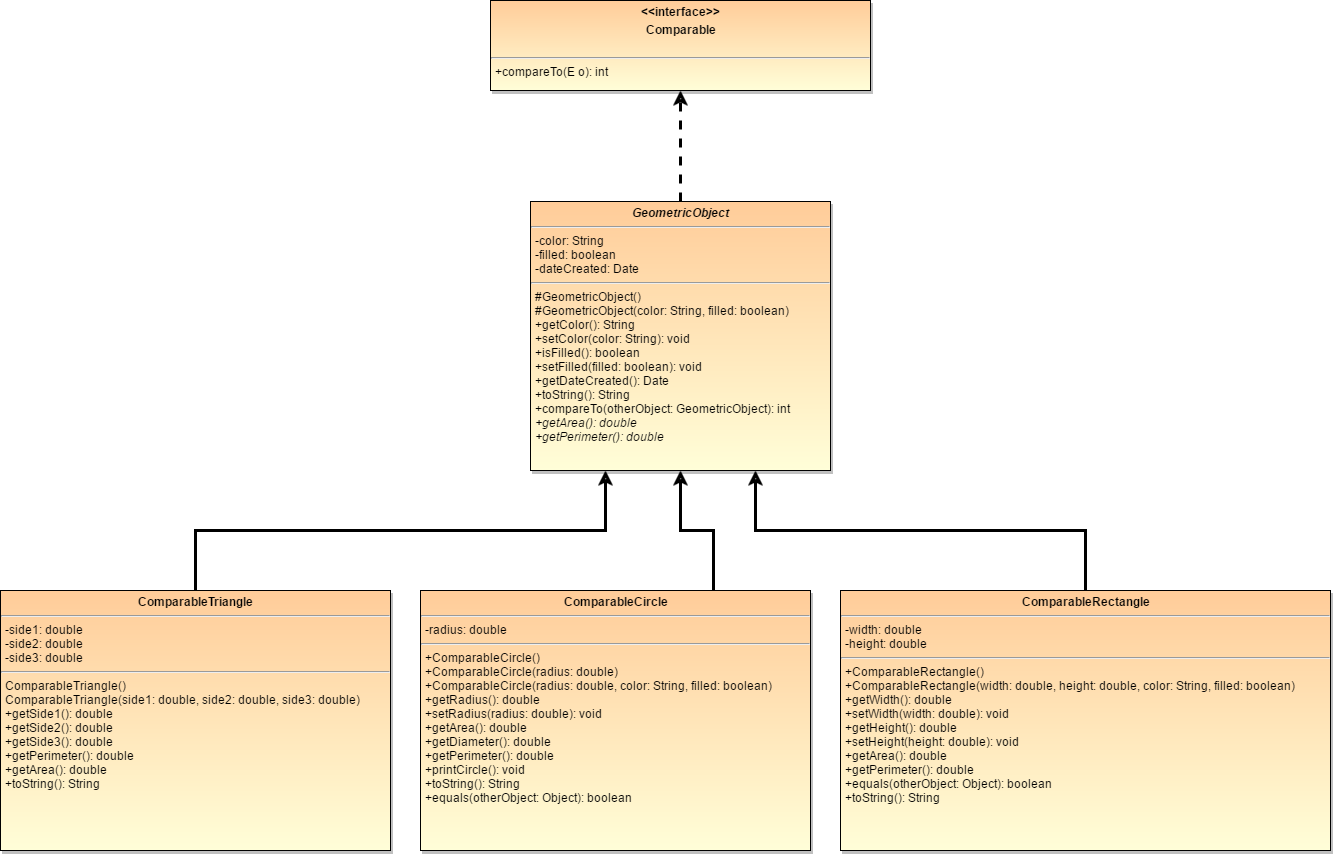

The diagram above was exported from draw.io. Its source (the exported page's mxGraphModel, read from the mxfile embedded in the PNG):
<mxGraphModel dx="1634" dy="720" grid="1" gridSize="10" guides="1" tooltips="1" connect="1" arrows="1" fold="1" page="0" pageScale="1.5" pageWidth="826" pageHeight="1169" background="#ffffff" math="0" shadow="0">
  <root>
    <mxCell id="0" style=";html=1;" />
    <mxCell id="1" style=";html=1;" parent="0" />
    <mxCell id="67" value="&lt;p style=&quot;margin: 0px ; margin-top: 4px ; text-align: center&quot;&gt;&lt;strong&gt;&amp;lt;&amp;lt;interface&amp;gt;&amp;gt;&lt;/strong&gt;&lt;/p&gt;&lt;p style=&quot;margin: 0px ; margin-top: 4px ; text-align: center&quot;&gt;&lt;strong&gt;Comparable&lt;/strong&gt;&lt;/p&gt;&lt;p style=&quot;margin: 0px ; margin-left: 4px&quot;&gt;&lt;br&gt;&lt;/p&gt;&lt;hr&gt;&lt;p style=&quot;margin: 0px ; margin-left: 4px&quot;&gt;+compareTo(E o): int&lt;/p&gt;" style="shadow=1;fillColor=#FFCC99;gradientColor=#FFFED8;verticalAlign=top;align=left;overflow=fill;fontSize=12;fontFamily=Helvetica;html=1" parent="1" vertex="1">
      <mxGeometry x="690" y="40" width="380" height="90" as="geometry" />
    </mxCell>
    <mxCell id="7c33f34aa7a31797-80" style="edgeStyle=orthogonalEdgeStyle;rounded=0;html=1;exitX=0.5;exitY=0;entryX=0.5;entryY=1;jettySize=auto;orthogonalLoop=1;dashed=1;endArrow=classic;endFill=0;strokeWidth=3;" edge="1" parent="1" source="72" target="67">
      <mxGeometry relative="1" as="geometry" />
    </mxCell>
    <mxCell id="72" value="&lt;p style=&quot;margin: 0px ; margin-top: 4px ; text-align: center&quot;&gt;&lt;strong&gt;&lt;i&gt;GeometricObject&lt;/i&gt;&lt;/strong&gt;&lt;/p&gt;&lt;hr&gt;&lt;p style=&quot;margin: 0px ; margin-left: 4px&quot;&gt;-color: String&lt;/p&gt;&lt;p style=&quot;margin: 0px ; margin-left: 4px&quot;&gt;-filled: boolean&lt;/p&gt;&lt;p style=&quot;margin: 0px ; margin-left: 4px&quot;&gt;-dateCreated: Date&lt;/p&gt;&lt;hr&gt;&lt;p style=&quot;margin: 0px ; margin-left: 4px&quot;&gt;#GeometricObject()&lt;/p&gt;&lt;p style=&quot;margin: 0px ; margin-left: 4px&quot;&gt;#GeometricObject(color: String, filled: boolean)&lt;/p&gt;&lt;p style=&quot;margin: 0px ; margin-left: 4px&quot;&gt;+getColor(): String&lt;/p&gt;&lt;p style=&quot;margin: 0px ; margin-left: 4px&quot;&gt;+setColor(color: String): void&lt;/p&gt;&lt;p style=&quot;margin: 0px ; margin-left: 4px&quot;&gt;+isFilled(): boolean&lt;/p&gt;&lt;p style=&quot;margin: 0px ; margin-left: 4px&quot;&gt;+setFilled(filled: boolean): void&lt;/p&gt;&lt;p style=&quot;margin: 0px ; margin-left: 4px&quot;&gt;+getDateCreated(): Date&lt;/p&gt;&lt;p style=&quot;margin: 0px ; margin-left: 4px&quot;&gt;+toString(): String&lt;/p&gt;&lt;p style=&quot;margin: 0px ; margin-left: 4px&quot;&gt;+compareTo(otherObject: GeometricObject): int&lt;/p&gt;&lt;p style=&quot;margin: 0px ; margin-left: 4px&quot;&gt;&lt;i&gt;+getArea(): double&lt;/i&gt;&lt;/p&gt;&lt;p style=&quot;margin: 0px ; margin-left: 4px&quot;&gt;&lt;i&gt;+getPerimeter(): double&lt;/i&gt;&lt;/p&gt;" style="shadow=1;fillColor=#FFCC99;gradientColor=#FFFED8;verticalAlign=top;align=left;overflow=fill;fontSize=12;fontFamily=Helvetica;html=1" parent="1" vertex="1">
      <mxGeometry x="730" y="241" width="300" height="269" as="geometry" />
    </mxCell>
    <mxCell id="7c33f34aa7a31797-86" style="edgeStyle=orthogonalEdgeStyle;rounded=0;html=1;exitX=0.5;exitY=0;entryX=0.25;entryY=1;endArrow=classic;endFill=0;jettySize=auto;orthogonalLoop=1;strokeWidth=3;" edge="1" parent="1" source="7c33f34aa7a31797-81" target="72">
      <mxGeometry relative="1" as="geometry" />
    </mxCell>
    <mxCell id="7c33f34aa7a31797-81" value="&lt;p style=&quot;margin: 0px ; margin-top: 4px ; text-align: center&quot;&gt;&lt;strong&gt;ComparableTriangle&lt;/strong&gt;&lt;/p&gt;&lt;hr&gt;&lt;p style=&quot;margin: 0px ; margin-left: 4px&quot;&gt;-side1: double&lt;br&gt;&lt;/p&gt;&lt;p style=&quot;margin: 0px ; margin-left: 4px&quot;&gt;-side2: double&lt;/p&gt;&lt;p style=&quot;margin: 0px ; margin-left: 4px&quot;&gt;-side3: double&lt;/p&gt;&lt;hr&gt;&lt;p style=&quot;margin: 0px ; margin-left: 4px&quot;&gt;ComparableTriangle()&lt;/p&gt;&lt;p style=&quot;margin: 0px ; margin-left: 4px&quot;&gt;ComparableTriangle(side1: double, side2: double, side3: double)&lt;/p&gt;&lt;p style=&quot;margin: 0px ; margin-left: 4px&quot;&gt;+getSide1(): double&lt;/p&gt;&lt;p style=&quot;margin: 0px ; margin-left: 4px&quot;&gt;+getSide2(): double&lt;/p&gt;&lt;p style=&quot;margin: 0px ; margin-left: 4px&quot;&gt;+getSide3(): double&lt;/p&gt;&lt;p style=&quot;margin: 0px ; margin-left: 4px&quot;&gt;+getPerimeter(): double&lt;/p&gt;&lt;p style=&quot;margin: 0px ; margin-left: 4px&quot;&gt;+getArea(): double&lt;/p&gt;&lt;p style=&quot;margin: 0px ; margin-left: 4px&quot;&gt;+toString(): String&lt;/p&gt;" style="shadow=1;fillColor=#FFCC99;gradientColor=#FFFED8;verticalAlign=top;align=left;overflow=fill;fontSize=12;fontFamily=Helvetica;html=1" vertex="1" parent="1">
      <mxGeometry x="200" y="630" width="390" height="260" as="geometry" />
    </mxCell>
    <mxCell id="7c33f34aa7a31797-82" value="&lt;br class=&quot;Apple-interchange-newline&quot;&gt;" style="text;html=1;" vertex="1" parent="1">
      <mxGeometry x="640" y="710" width="30" height="30" as="geometry" />
    </mxCell>
    <mxCell id="7c33f34aa7a31797-90" style="edgeStyle=orthogonalEdgeStyle;rounded=0;html=1;exitX=0.75;exitY=0;entryX=0.5;entryY=1;endArrow=classic;endFill=0;jettySize=auto;orthogonalLoop=1;strokeWidth=3;" edge="1" parent="1" source="7c33f34aa7a31797-87" target="72">
      <mxGeometry relative="1" as="geometry" />
    </mxCell>
    <mxCell id="7c33f34aa7a31797-87" value="&lt;p style=&quot;margin: 0px ; margin-top: 4px ; text-align: center&quot;&gt;&lt;strong&gt;ComparableCircle&lt;/strong&gt;&lt;/p&gt;&lt;hr&gt;&lt;p style=&quot;margin: 0px ; margin-left: 4px&quot;&gt;-radius: double&lt;br&gt;&lt;/p&gt;&lt;hr&gt;&lt;p style=&quot;margin: 0px ; margin-left: 4px&quot;&gt;+ComparableCircle()&lt;br&gt;&lt;/p&gt;&lt;p style=&quot;margin: 0px ; margin-left: 4px&quot;&gt;+ComparableCircle(radius: double)&lt;/p&gt;&lt;p style=&quot;margin: 0px ; margin-left: 4px&quot;&gt;+ComparableCircle(radius: double, color: String, filled: boolean)&lt;/p&gt;&lt;p style=&quot;margin: 0px ; margin-left: 4px&quot;&gt;+getRadius(): double&lt;/p&gt;&lt;p style=&quot;margin: 0px ; margin-left: 4px&quot;&gt;+setRadius(radius: double): void&lt;/p&gt;&lt;p style=&quot;margin: 0px ; margin-left: 4px&quot;&gt;+getArea(): double&lt;/p&gt;&lt;p style=&quot;margin: 0px ; margin-left: 4px&quot;&gt;+getDiameter(): double&lt;/p&gt;&lt;p style=&quot;margin: 0px ; margin-left: 4px&quot;&gt;+getPerimeter(): double&lt;/p&gt;&lt;p style=&quot;margin: 0px ; margin-left: 4px&quot;&gt;+printCircle(): void&lt;/p&gt;&lt;p style=&quot;margin: 0px ; margin-left: 4px&quot;&gt;+toString(): String&lt;/p&gt;&lt;p style=&quot;margin: 0px ; margin-left: 4px&quot;&gt;+equals(otherObject: Object): boolean&lt;/p&gt;&lt;p style=&quot;margin: 0px ; margin-left: 4px&quot;&gt;&lt;br&gt;&lt;/p&gt;" style="shadow=1;fillColor=#FFCC99;gradientColor=#FFFED8;verticalAlign=top;align=left;overflow=fill;fontSize=12;fontFamily=Helvetica;html=1" vertex="1" parent="1">
      <mxGeometry x="620" y="630" width="390" height="260" as="geometry" />
    </mxCell>
    <mxCell id="7c33f34aa7a31797-91" style="edgeStyle=orthogonalEdgeStyle;rounded=0;html=1;exitX=0.5;exitY=0;entryX=0.75;entryY=1;endArrow=classic;endFill=0;jettySize=auto;orthogonalLoop=1;strokeWidth=3;" edge="1" parent="1" source="7c33f34aa7a31797-88" target="72">
      <mxGeometry relative="1" as="geometry" />
    </mxCell>
    <mxCell id="7c33f34aa7a31797-88" value="&lt;p style=&quot;margin: 0px ; margin-top: 4px ; text-align: center&quot;&gt;&lt;strong&gt;ComparableRectangle&lt;/strong&gt;&lt;/p&gt;&lt;hr&gt;&lt;p style=&quot;margin: 0px ; margin-left: 4px&quot;&gt;-width: double&lt;br&gt;&lt;/p&gt;&lt;p style=&quot;margin: 0px ; margin-left: 4px&quot;&gt;-height: double&lt;/p&gt;&lt;hr&gt;&lt;p style=&quot;margin: 0px ; margin-left: 4px&quot;&gt;+ComparableRectangle()&lt;br&gt;&lt;/p&gt;&lt;p style=&quot;margin: 0px ; margin-left: 4px&quot;&gt;+ComparableRectangle(width: double, height: double, color: String, filled: boolean)&lt;/p&gt;&lt;p style=&quot;margin: 0px ; margin-left: 4px&quot;&gt;+getWidth(): double&lt;/p&gt;&lt;p style=&quot;margin: 0px ; margin-left: 4px&quot;&gt;+setWidth(width: double): void&lt;/p&gt;&lt;p style=&quot;margin: 0px ; margin-left: 4px&quot;&gt;+getHeight(): double&lt;/p&gt;&lt;p style=&quot;margin: 0px ; margin-left: 4px&quot;&gt;+setHeight(height: double): void&lt;/p&gt;&lt;p style=&quot;margin: 0px ; margin-left: 4px&quot;&gt;+getArea(): double&lt;/p&gt;&lt;p style=&quot;margin: 0px ; margin-left: 4px&quot;&gt;+getPerimeter(): double&lt;/p&gt;&lt;p style=&quot;margin: 0px ; margin-left: 4px&quot;&gt;+equals(otherObject: Object): boolean&lt;/p&gt;&lt;p style=&quot;margin: 0px ; margin-left: 4px&quot;&gt;+toString(): String&lt;/p&gt;" style="shadow=1;fillColor=#FFCC99;gradientColor=#FFFED8;verticalAlign=top;align=left;overflow=fill;fontSize=12;fontFamily=Helvetica;html=1" vertex="1" parent="1">
      <mxGeometry x="1040" y="630" width="490" height="260" as="geometry" />
    </mxCell>
  </root>
</mxGraphModel>